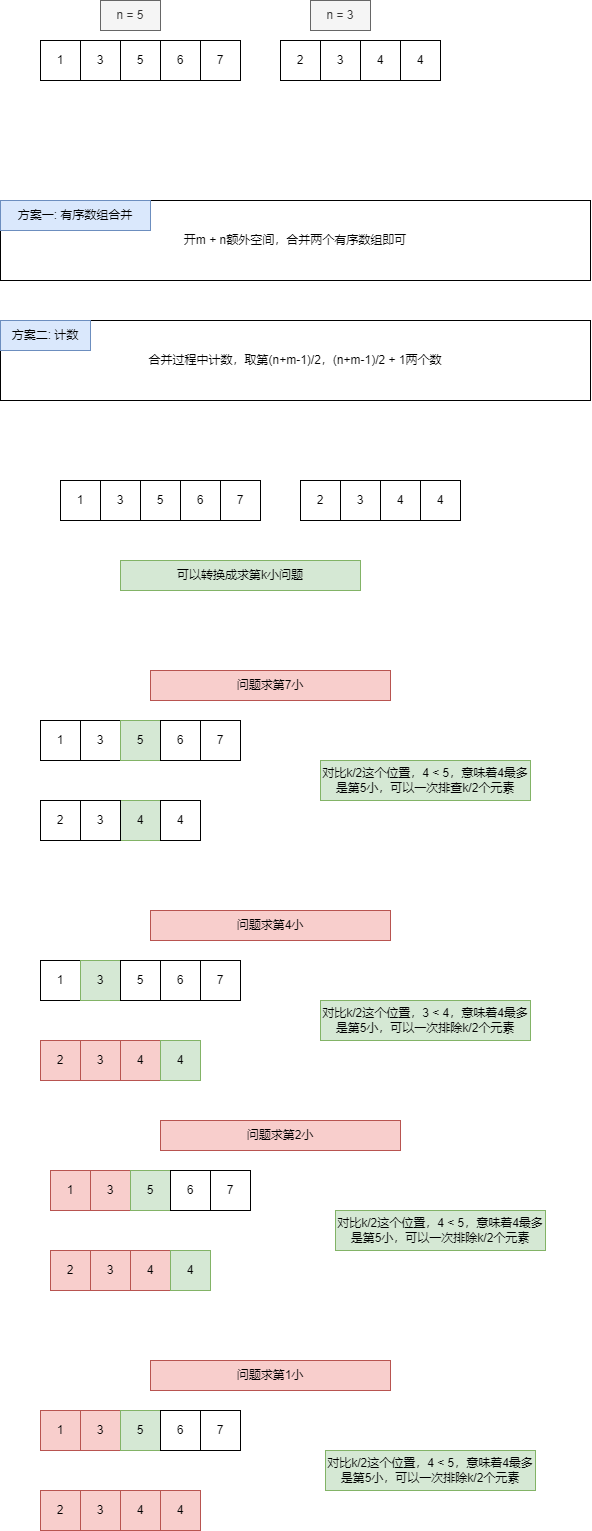

The diagram above was exported from draw.io. Its source (the exported page's mxGraphModel, read from the mxfile embedded in the PNG):
<mxGraphModel dx="1195" dy="622" grid="1" gridSize="10" guides="1" tooltips="1" connect="1" arrows="1" fold="1" page="1" pageScale="1" pageWidth="827" pageHeight="1169" math="0" shadow="0">
  <root>
    <mxCell id="0" />
    <mxCell id="1" parent="0" />
    <mxCell id="5r2qGxm4jgVJF1oq3Pwj-1" value="1" style="rounded=0;whiteSpace=wrap;html=1;" vertex="1" parent="1">
      <mxGeometry x="120" y="80" width="40" height="40" as="geometry" />
    </mxCell>
    <mxCell id="5r2qGxm4jgVJF1oq3Pwj-2" value="3" style="rounded=0;whiteSpace=wrap;html=1;" vertex="1" parent="1">
      <mxGeometry x="160" y="80" width="40" height="40" as="geometry" />
    </mxCell>
    <mxCell id="5r2qGxm4jgVJF1oq3Pwj-3" value="5" style="rounded=0;whiteSpace=wrap;html=1;" vertex="1" parent="1">
      <mxGeometry x="200" y="80" width="40" height="40" as="geometry" />
    </mxCell>
    <mxCell id="5r2qGxm4jgVJF1oq3Pwj-4" value="6" style="rounded=0;whiteSpace=wrap;html=1;" vertex="1" parent="1">
      <mxGeometry x="240" y="80" width="40" height="40" as="geometry" />
    </mxCell>
    <mxCell id="5r2qGxm4jgVJF1oq3Pwj-5" value="7" style="rounded=0;whiteSpace=wrap;html=1;" vertex="1" parent="1">
      <mxGeometry x="280" y="80" width="40" height="40" as="geometry" />
    </mxCell>
    <mxCell id="5r2qGxm4jgVJF1oq3Pwj-6" value="4" style="rounded=0;whiteSpace=wrap;html=1;" vertex="1" parent="1">
      <mxGeometry x="440" y="80" width="40" height="40" as="geometry" />
    </mxCell>
    <mxCell id="5r2qGxm4jgVJF1oq3Pwj-7" value="2" style="rounded=0;whiteSpace=wrap;html=1;" vertex="1" parent="1">
      <mxGeometry x="360" y="80" width="40" height="40" as="geometry" />
    </mxCell>
    <mxCell id="5r2qGxm4jgVJF1oq3Pwj-8" value="3" style="rounded=0;whiteSpace=wrap;html=1;" vertex="1" parent="1">
      <mxGeometry x="400" y="80" width="40" height="40" as="geometry" />
    </mxCell>
    <mxCell id="5r2qGxm4jgVJF1oq3Pwj-9" value="n = 5" style="text;html=1;align=center;verticalAlign=middle;whiteSpace=wrap;rounded=0;fillColor=#f5f5f5;fontColor=#333333;strokeColor=#666666;" vertex="1" parent="1">
      <mxGeometry x="180" y="40" width="60" height="30" as="geometry" />
    </mxCell>
    <mxCell id="5r2qGxm4jgVJF1oq3Pwj-10" value="n = 3" style="text;html=1;align=center;verticalAlign=middle;whiteSpace=wrap;rounded=0;fillColor=#f5f5f5;fontColor=#333333;strokeColor=#666666;" vertex="1" parent="1">
      <mxGeometry x="390" y="40" width="60" height="30" as="geometry" />
    </mxCell>
    <mxCell id="5r2qGxm4jgVJF1oq3Pwj-13" value="开m + n额外空间，合并两个有序数组即可" style="rounded=0;whiteSpace=wrap;html=1;" vertex="1" parent="1">
      <mxGeometry x="80" y="240" width="590" height="80" as="geometry" />
    </mxCell>
    <mxCell id="5r2qGxm4jgVJF1oq3Pwj-14" value="方案一: 有序数组合并" style="text;html=1;align=center;verticalAlign=middle;whiteSpace=wrap;rounded=0;fillColor=#dae8fc;strokeColor=#6c8ebf;" vertex="1" parent="1">
      <mxGeometry x="80" y="240" width="150" height="30" as="geometry" />
    </mxCell>
    <mxCell id="5r2qGxm4jgVJF1oq3Pwj-25" value="合并过程中计数，取第(n+m-1)/2，(n+m-1)/2 + 1两个数" style="rounded=0;whiteSpace=wrap;html=1;" vertex="1" parent="1">
      <mxGeometry x="80" y="360" width="590" height="80" as="geometry" />
    </mxCell>
    <mxCell id="5r2qGxm4jgVJF1oq3Pwj-26" value="方案二: 计数" style="text;html=1;align=center;verticalAlign=middle;whiteSpace=wrap;rounded=0;fillColor=#dae8fc;strokeColor=#6c8ebf;" vertex="1" parent="1">
      <mxGeometry x="80" y="360" width="90" height="30" as="geometry" />
    </mxCell>
    <mxCell id="5r2qGxm4jgVJF1oq3Pwj-29" value="1" style="rounded=0;whiteSpace=wrap;html=1;" vertex="1" parent="1">
      <mxGeometry x="140" y="520" width="40" height="40" as="geometry" />
    </mxCell>
    <mxCell id="5r2qGxm4jgVJF1oq3Pwj-30" value="3" style="rounded=0;whiteSpace=wrap;html=1;" vertex="1" parent="1">
      <mxGeometry x="180" y="520" width="40" height="40" as="geometry" />
    </mxCell>
    <mxCell id="5r2qGxm4jgVJF1oq3Pwj-31" value="5" style="rounded=0;whiteSpace=wrap;html=1;" vertex="1" parent="1">
      <mxGeometry x="220" y="520" width="40" height="40" as="geometry" />
    </mxCell>
    <mxCell id="5r2qGxm4jgVJF1oq3Pwj-32" value="6" style="rounded=0;whiteSpace=wrap;html=1;" vertex="1" parent="1">
      <mxGeometry x="260" y="520" width="40" height="40" as="geometry" />
    </mxCell>
    <mxCell id="5r2qGxm4jgVJF1oq3Pwj-33" value="7" style="rounded=0;whiteSpace=wrap;html=1;" vertex="1" parent="1">
      <mxGeometry x="300" y="520" width="40" height="40" as="geometry" />
    </mxCell>
    <mxCell id="5r2qGxm4jgVJF1oq3Pwj-34" value="4" style="rounded=0;whiteSpace=wrap;html=1;" vertex="1" parent="1">
      <mxGeometry x="460" y="520" width="40" height="40" as="geometry" />
    </mxCell>
    <mxCell id="5r2qGxm4jgVJF1oq3Pwj-35" value="2" style="rounded=0;whiteSpace=wrap;html=1;" vertex="1" parent="1">
      <mxGeometry x="380" y="520" width="40" height="40" as="geometry" />
    </mxCell>
    <mxCell id="5r2qGxm4jgVJF1oq3Pwj-36" value="3" style="rounded=0;whiteSpace=wrap;html=1;" vertex="1" parent="1">
      <mxGeometry x="420" y="520" width="40" height="40" as="geometry" />
    </mxCell>
    <mxCell id="5r2qGxm4jgVJF1oq3Pwj-37" value="可以转换成求第k小问题" style="text;html=1;align=center;verticalAlign=middle;whiteSpace=wrap;rounded=0;fillColor=#d5e8d4;strokeColor=#82b366;" vertex="1" parent="1">
      <mxGeometry x="200" y="600" width="240" height="30" as="geometry" />
    </mxCell>
    <mxCell id="5r2qGxm4jgVJF1oq3Pwj-38" value="问题求第7小" style="text;html=1;align=center;verticalAlign=middle;whiteSpace=wrap;rounded=0;fillColor=#f8cecc;strokeColor=#b85450;" vertex="1" parent="1">
      <mxGeometry x="230" y="710" width="240" height="30" as="geometry" />
    </mxCell>
    <mxCell id="5r2qGxm4jgVJF1oq3Pwj-39" value="1" style="rounded=0;whiteSpace=wrap;html=1;" vertex="1" parent="1">
      <mxGeometry x="120" y="760" width="40" height="40" as="geometry" />
    </mxCell>
    <mxCell id="5r2qGxm4jgVJF1oq3Pwj-40" value="3" style="rounded=0;whiteSpace=wrap;html=1;" vertex="1" parent="1">
      <mxGeometry x="160" y="760" width="40" height="40" as="geometry" />
    </mxCell>
    <mxCell id="5r2qGxm4jgVJF1oq3Pwj-41" value="5" style="rounded=0;whiteSpace=wrap;html=1;fillColor=#d5e8d4;strokeColor=#82b366;" vertex="1" parent="1">
      <mxGeometry x="200" y="760" width="40" height="40" as="geometry" />
    </mxCell>
    <mxCell id="5r2qGxm4jgVJF1oq3Pwj-42" value="6" style="rounded=0;whiteSpace=wrap;html=1;" vertex="1" parent="1">
      <mxGeometry x="240" y="760" width="40" height="40" as="geometry" />
    </mxCell>
    <mxCell id="5r2qGxm4jgVJF1oq3Pwj-43" value="7" style="rounded=0;whiteSpace=wrap;html=1;" vertex="1" parent="1">
      <mxGeometry x="280" y="760" width="40" height="40" as="geometry" />
    </mxCell>
    <mxCell id="5r2qGxm4jgVJF1oq3Pwj-44" value="4" style="rounded=0;whiteSpace=wrap;html=1;fillColor=#d5e8d4;strokeColor=#82b366;" vertex="1" parent="1">
      <mxGeometry x="200" y="840" width="40" height="40" as="geometry" />
    </mxCell>
    <mxCell id="5r2qGxm4jgVJF1oq3Pwj-45" value="2" style="rounded=0;whiteSpace=wrap;html=1;" vertex="1" parent="1">
      <mxGeometry x="120" y="840" width="40" height="40" as="geometry" />
    </mxCell>
    <mxCell id="5r2qGxm4jgVJF1oq3Pwj-46" value="3" style="rounded=0;whiteSpace=wrap;html=1;" vertex="1" parent="1">
      <mxGeometry x="160" y="840" width="40" height="40" as="geometry" />
    </mxCell>
    <mxCell id="5r2qGxm4jgVJF1oq3Pwj-48" value="对比k/2这个位置，4 &amp;lt; 5，意味着4最多是第5小，可以一次排查k/2个元素" style="text;html=1;align=center;verticalAlign=middle;whiteSpace=wrap;rounded=0;fillColor=#d5e8d4;strokeColor=#82b366;" vertex="1" parent="1">
      <mxGeometry x="400" y="800" width="210" height="40" as="geometry" />
    </mxCell>
    <mxCell id="5r2qGxm4jgVJF1oq3Pwj-50" value="1" style="rounded=0;whiteSpace=wrap;html=1;" vertex="1" parent="1">
      <mxGeometry x="120" y="1000" width="40" height="40" as="geometry" />
    </mxCell>
    <mxCell id="5r2qGxm4jgVJF1oq3Pwj-51" value="3" style="rounded=0;whiteSpace=wrap;html=1;fillColor=#d5e8d4;strokeColor=#82b366;" vertex="1" parent="1">
      <mxGeometry x="160" y="1000" width="40" height="40" as="geometry" />
    </mxCell>
    <mxCell id="5r2qGxm4jgVJF1oq3Pwj-52" value="5" style="rounded=0;whiteSpace=wrap;html=1;" vertex="1" parent="1">
      <mxGeometry x="200" y="1000" width="40" height="40" as="geometry" />
    </mxCell>
    <mxCell id="5r2qGxm4jgVJF1oq3Pwj-53" value="6" style="rounded=0;whiteSpace=wrap;html=1;" vertex="1" parent="1">
      <mxGeometry x="240" y="1000" width="40" height="40" as="geometry" />
    </mxCell>
    <mxCell id="5r2qGxm4jgVJF1oq3Pwj-54" value="7" style="rounded=0;whiteSpace=wrap;html=1;" vertex="1" parent="1">
      <mxGeometry x="280" y="1000" width="40" height="40" as="geometry" />
    </mxCell>
    <mxCell id="5r2qGxm4jgVJF1oq3Pwj-55" value="4" style="rounded=0;whiteSpace=wrap;html=1;fillColor=#f8cecc;strokeColor=#b85450;" vertex="1" parent="1">
      <mxGeometry x="200" y="1080" width="40" height="40" as="geometry" />
    </mxCell>
    <mxCell id="5r2qGxm4jgVJF1oq3Pwj-56" value="2" style="rounded=0;whiteSpace=wrap;html=1;fillColor=#f8cecc;strokeColor=#b85450;" vertex="1" parent="1">
      <mxGeometry x="120" y="1080" width="40" height="40" as="geometry" />
    </mxCell>
    <mxCell id="5r2qGxm4jgVJF1oq3Pwj-57" value="3" style="rounded=0;whiteSpace=wrap;html=1;fillColor=#f8cecc;strokeColor=#b85450;" vertex="1" parent="1">
      <mxGeometry x="160" y="1080" width="40" height="40" as="geometry" />
    </mxCell>
    <mxCell id="5r2qGxm4jgVJF1oq3Pwj-58" value="对比k/2这个位置，3 &amp;lt; 4，意味着4最多是第5小，可以一次排除k/2个元素" style="text;html=1;align=center;verticalAlign=middle;whiteSpace=wrap;rounded=0;fillColor=#d5e8d4;strokeColor=#82b366;" vertex="1" parent="1">
      <mxGeometry x="400" y="1040" width="210" height="40" as="geometry" />
    </mxCell>
    <mxCell id="5r2qGxm4jgVJF1oq3Pwj-59" value="4" style="rounded=0;whiteSpace=wrap;html=1;" vertex="1" parent="1">
      <mxGeometry x="240" y="840" width="40" height="40" as="geometry" />
    </mxCell>
    <mxCell id="5r2qGxm4jgVJF1oq3Pwj-60" value="4" style="rounded=0;whiteSpace=wrap;html=1;" vertex="1" parent="1">
      <mxGeometry x="500" y="520" width="40" height="40" as="geometry" />
    </mxCell>
    <mxCell id="5r2qGxm4jgVJF1oq3Pwj-61" value="4" style="rounded=0;whiteSpace=wrap;html=1;" vertex="1" parent="1">
      <mxGeometry x="480" y="80" width="40" height="40" as="geometry" />
    </mxCell>
    <mxCell id="5r2qGxm4jgVJF1oq3Pwj-62" value="4" style="rounded=0;whiteSpace=wrap;html=1;fillColor=#d5e8d4;strokeColor=#82b366;" vertex="1" parent="1">
      <mxGeometry x="240" y="1080" width="40" height="40" as="geometry" />
    </mxCell>
    <mxCell id="5r2qGxm4jgVJF1oq3Pwj-63" value="问题求第4小" style="text;html=1;align=center;verticalAlign=middle;whiteSpace=wrap;rounded=0;fillColor=#f8cecc;strokeColor=#b85450;" vertex="1" parent="1">
      <mxGeometry x="230" y="950" width="240" height="30" as="geometry" />
    </mxCell>
    <mxCell id="5r2qGxm4jgVJF1oq3Pwj-65" value="1" style="rounded=0;whiteSpace=wrap;html=1;fillColor=#f8cecc;strokeColor=#b85450;" vertex="1" parent="1">
      <mxGeometry x="130" y="1210" width="40" height="40" as="geometry" />
    </mxCell>
    <mxCell id="5r2qGxm4jgVJF1oq3Pwj-66" value="3" style="rounded=0;whiteSpace=wrap;html=1;fillColor=#f8cecc;strokeColor=#b85450;" vertex="1" parent="1">
      <mxGeometry x="170" y="1210" width="40" height="40" as="geometry" />
    </mxCell>
    <mxCell id="5r2qGxm4jgVJF1oq3Pwj-67" value="5" style="rounded=0;whiteSpace=wrap;html=1;fillColor=#d5e8d4;strokeColor=#82b366;" vertex="1" parent="1">
      <mxGeometry x="210" y="1210" width="40" height="40" as="geometry" />
    </mxCell>
    <mxCell id="5r2qGxm4jgVJF1oq3Pwj-68" value="6" style="rounded=0;whiteSpace=wrap;html=1;" vertex="1" parent="1">
      <mxGeometry x="250" y="1210" width="40" height="40" as="geometry" />
    </mxCell>
    <mxCell id="5r2qGxm4jgVJF1oq3Pwj-69" value="7" style="rounded=0;whiteSpace=wrap;html=1;" vertex="1" parent="1">
      <mxGeometry x="290" y="1210" width="40" height="40" as="geometry" />
    </mxCell>
    <mxCell id="5r2qGxm4jgVJF1oq3Pwj-70" value="4" style="rounded=0;whiteSpace=wrap;html=1;fillColor=#f8cecc;strokeColor=#b85450;" vertex="1" parent="1">
      <mxGeometry x="210" y="1290" width="40" height="40" as="geometry" />
    </mxCell>
    <mxCell id="5r2qGxm4jgVJF1oq3Pwj-71" value="2" style="rounded=0;whiteSpace=wrap;html=1;fillColor=#f8cecc;strokeColor=#b85450;" vertex="1" parent="1">
      <mxGeometry x="130" y="1290" width="40" height="40" as="geometry" />
    </mxCell>
    <mxCell id="5r2qGxm4jgVJF1oq3Pwj-72" value="3" style="rounded=0;whiteSpace=wrap;html=1;fillColor=#f8cecc;strokeColor=#b85450;" vertex="1" parent="1">
      <mxGeometry x="170" y="1290" width="40" height="40" as="geometry" />
    </mxCell>
    <mxCell id="5r2qGxm4jgVJF1oq3Pwj-73" value="对比k/2这个位置，4 &amp;lt; 5，意味着4最多是第5小，可以一次排除k/2个元素" style="text;html=1;align=center;verticalAlign=middle;whiteSpace=wrap;rounded=0;fillColor=#d5e8d4;strokeColor=#82b366;" vertex="1" parent="1">
      <mxGeometry x="415" y="1250" width="210" height="40" as="geometry" />
    </mxCell>
    <mxCell id="5r2qGxm4jgVJF1oq3Pwj-74" value="4" style="rounded=0;whiteSpace=wrap;html=1;fillColor=#d5e8d4;strokeColor=#82b366;" vertex="1" parent="1">
      <mxGeometry x="250" y="1290" width="40" height="40" as="geometry" />
    </mxCell>
    <mxCell id="5r2qGxm4jgVJF1oq3Pwj-75" value="问题求第2小" style="text;html=1;align=center;verticalAlign=middle;whiteSpace=wrap;rounded=0;fillColor=#f8cecc;strokeColor=#b85450;" vertex="1" parent="1">
      <mxGeometry x="240" y="1160" width="240" height="30" as="geometry" />
    </mxCell>
    <mxCell id="5r2qGxm4jgVJF1oq3Pwj-76" value="1" style="rounded=0;whiteSpace=wrap;html=1;fillColor=#f8cecc;strokeColor=#b85450;" vertex="1" parent="1">
      <mxGeometry x="120" y="1450" width="40" height="40" as="geometry" />
    </mxCell>
    <mxCell id="5r2qGxm4jgVJF1oq3Pwj-77" value="3" style="rounded=0;whiteSpace=wrap;html=1;fillColor=#f8cecc;strokeColor=#b85450;" vertex="1" parent="1">
      <mxGeometry x="160" y="1450" width="40" height="40" as="geometry" />
    </mxCell>
    <mxCell id="5r2qGxm4jgVJF1oq3Pwj-78" value="5" style="rounded=0;whiteSpace=wrap;html=1;fillColor=#d5e8d4;strokeColor=#82b366;" vertex="1" parent="1">
      <mxGeometry x="200" y="1450" width="40" height="40" as="geometry" />
    </mxCell>
    <mxCell id="5r2qGxm4jgVJF1oq3Pwj-79" value="6" style="rounded=0;whiteSpace=wrap;html=1;" vertex="1" parent="1">
      <mxGeometry x="240" y="1450" width="40" height="40" as="geometry" />
    </mxCell>
    <mxCell id="5r2qGxm4jgVJF1oq3Pwj-80" value="7" style="rounded=0;whiteSpace=wrap;html=1;" vertex="1" parent="1">
      <mxGeometry x="280" y="1450" width="40" height="40" as="geometry" />
    </mxCell>
    <mxCell id="5r2qGxm4jgVJF1oq3Pwj-81" value="4" style="rounded=0;whiteSpace=wrap;html=1;fillColor=#f8cecc;strokeColor=#b85450;" vertex="1" parent="1">
      <mxGeometry x="200" y="1530" width="40" height="40" as="geometry" />
    </mxCell>
    <mxCell id="5r2qGxm4jgVJF1oq3Pwj-82" value="2" style="rounded=0;whiteSpace=wrap;html=1;fillColor=#f8cecc;strokeColor=#b85450;" vertex="1" parent="1">
      <mxGeometry x="120" y="1530" width="40" height="40" as="geometry" />
    </mxCell>
    <mxCell id="5r2qGxm4jgVJF1oq3Pwj-83" value="3" style="rounded=0;whiteSpace=wrap;html=1;fillColor=#f8cecc;strokeColor=#b85450;" vertex="1" parent="1">
      <mxGeometry x="160" y="1530" width="40" height="40" as="geometry" />
    </mxCell>
    <mxCell id="5r2qGxm4jgVJF1oq3Pwj-84" value="对比k/2这个位置，4 &amp;lt; 5，意味着4最多是第5小，可以一次排除k/2个元素" style="text;html=1;align=center;verticalAlign=middle;whiteSpace=wrap;rounded=0;fillColor=#d5e8d4;strokeColor=#82b366;" vertex="1" parent="1">
      <mxGeometry x="405" y="1490" width="210" height="40" as="geometry" />
    </mxCell>
    <mxCell id="5r2qGxm4jgVJF1oq3Pwj-85" value="4" style="rounded=0;whiteSpace=wrap;html=1;fillColor=#f8cecc;strokeColor=#b85450;" vertex="1" parent="1">
      <mxGeometry x="240" y="1530" width="40" height="40" as="geometry" />
    </mxCell>
    <mxCell id="5r2qGxm4jgVJF1oq3Pwj-86" value="问题求第1小" style="text;html=1;align=center;verticalAlign=middle;whiteSpace=wrap;rounded=0;fillColor=#f8cecc;strokeColor=#b85450;" vertex="1" parent="1">
      <mxGeometry x="230" y="1400" width="240" height="30" as="geometry" />
    </mxCell>
  </root>
</mxGraphModel>